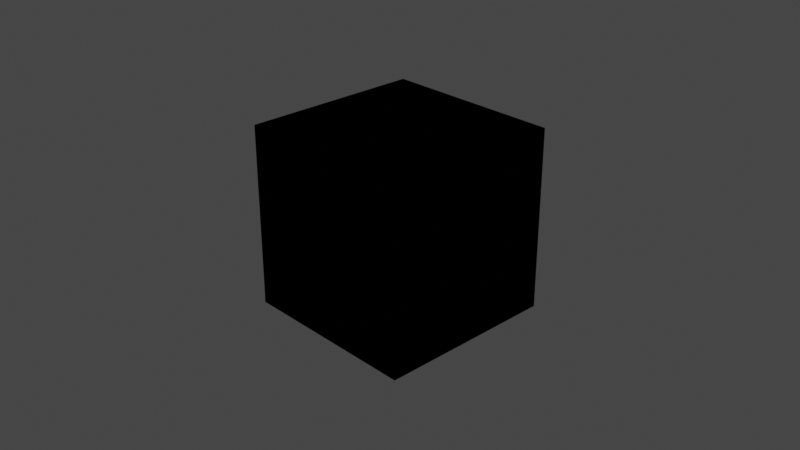 # Source: Lkmitch-1.blend  (saved by Blender 2.83.19; exported with 4.5.12 LTS)
import bpy
from mathutils import Matrix  # noqa: F401  (used for matrix-valued properties, if any)

bpy.ops.wm.read_factory_settings(use_empty=True)
scene = bpy.context.scene
scene.name = 'Scene'

# ---- collections
col_collection = bpy.data.collections.new('Collection'); scene.collection.children.link(col_collection)

# ---- materials (node trees are filled in below, after node groups)
mat_material = bpy.data.materials.new('Material')
mat_material.alpha_threshold = 0.0
mat_material.line_color = (0.0, 0.0, 0.0, 1.0)

# ---- material node trees
mat_material.use_nodes = True; mat_material.node_tree.nodes.clear()
_N = mat_material.node_tree.nodes; _L = mat_material.node_tree.links
n0 = _N.new('NodeUndefined'); n0.name = 'Glossy Material'; n0.location = (1046, 526)
n0.inputs[0].default_value = (0.08696, 0.1027, 0.2086, 1.0)
n0.inputs[1].default_value = 0.0
n0.inputs[2].default_value = 0.563
n0.inputs[3].default_value = 0.0
n0.inputs[4].default_value = 1.0
n0.inputs[5].default_value = (0.0, 0.0, 0.0, 1.0)
n0.inputs[6].default_value = 0.0
n0.inputs[7].default_value = 1.6
n0.inputs[11].default_value = 0.5
n0.inputs[12].default_value = True
n0.inputs[13].default_value = 0.0
n0.inputs[14].default_value = 0.0
n0.inputs[15].default_value = 1.45
n1 = _N.new('NodeUndefined'); n1.name = 'OSL Projection'; n1.location = (-533, 463)
n2 = _N.new('ShaderNodeOutputMaterial'); n2.name = 'Material Output'; n2.location = (388, 788)
n3 = _N.new('NodeUndefined'); n3.name = 'Universal Material'; n3.location = (121, 771)
n3.inputs[0].default_value = (0.0, 0.0, 0.0, 1.0)
n3.inputs[2].default_value = 1.0
n3.inputs[3].default_value = 1.0
n3.inputs[4].default_value = 1.0
n3.inputs[5].default_value = 1.0
n3.inputs[6].default_value = 0.0
n3.inputs[7].default_value = 1.5
n3.inputs[9].default_value = (0.0, 0.0, 0.0)
n3.inputs[10].default_value = (0.0, 0.0, 0.0)
n3.inputs[11].default_value = (0.0, 0.0, 0.0)
n3.inputs[12].default_value = (0.0, 0.0, 0.0, 1.0)
n3.inputs[13].default_value = 0.063
n3.inputs[14].default_value = 1.5
n3.inputs[17].default_value = 0.0
n3.inputs[18].default_value = 1.45
n3.inputs[19].default_value = (0.0, 0.0, 0.0, 1.0)
n3.inputs[20].default_value = 0.2
n3.inputs[23].default_value = 0.0
n3.inputs[25].default_value = 1.0
n3.inputs[26].default_value = False
n3.inputs[27].default_value = False
n3.inputs[31].default_value = True
n3.inputs[32].default_value = 0.0
n3.inputs[34].default_value = False
n4 = _N.new('NodeUndefined'); n4.name = 'Gradient Tex'; n4.location = (-145, 747)
n4.inputs[33].default_value = 255
n5 = _N.new('NodeUndefined'); n5.name = 'Saw Wave Tex'; n5.location = (-366, 690)
n5.inputs[0].default_value = 0.0
n6 = _N.new('NodeUndefined'); n6.name = 'Vectron.001'; n6.location = (682, 769)
n6.inputs[0].default_value = (10.0, 10.0, 10.0)
n6.inputs[1].default_value = 10
n6.inputs[2].default_value = 10.0
n6.inputs[3].default_value = 1.0
n6.inputs[4].default_value = 1.0
n6.inputs[5].default_value = 0.0
n6.inputs[6].default_value = 0.0
n6.inputs[7].default_value = 0.0
n6.inputs[8].default_value = 0.0
n6.inputs[9].default_value = 0.0
n6.inputs[10].default_value = 0.0
n6.inputs[11].default_value = 1.0
n6.inputs[12].default_value = 1.0
n6.inputs[13].default_value = 1.0
n6.inputs[14].default_value = 16
n6.inputs[15].default_value = 0
n6.inputs[16].default_value = 1.0
_L.new(n3.outputs[0], n2.inputs[0])
_L.new(n4.outputs[0], n3.inputs[1])
_L.new(n5.outputs[0], n4.inputs[0])
_L.new(n1.outputs[0], n5.inputs[2])
n2.is_active_output = True

# ---- world
world_world = bpy.data.worlds.new('World'); scene.world = world_world
world_world.use_nodes = True; world_world.node_tree.nodes.clear()
_N = world_world.node_tree.nodes; _L = world_world.node_tree.links
n0 = _N.new('ShaderNodeOutputWorld'); n0.name = 'World Output'; n0.location = (300, 300)
n1 = _N.new('ShaderNodeBackground'); n1.name = 'Background'; n1.location = (10, 300)
n1.inputs[0].default_value = (0.05088, 0.05088, 0.05088, 1.0)
n2 = _N.new('NodeUndefined'); n2.name = 'Sun Direction'; n2.location = (-100, 500)
n2.inputs[0].default_value = 50.77
n2.inputs[1].default_value = 4.467
n2.inputs[2].default_value = 3
n2.inputs[3].default_value = 1
n2.inputs[4].default_value = 14.0
n2.inputs[5].default_value = 0
n3 = _N.new('NodeUndefined'); n3.name = 'Planetary Environment'; n3.location = (100, 300)
n3.inputs[1].default_value = 2.2
n3.inputs[2].default_value = 1.0
n3.inputs[3].default_value = 1.0
n3.inputs[4].default_value = 0.0
n3.inputs[5].default_value = 1.0
n3.inputs[6].default_value = 1.0
n3.inputs[8].default_value = True
n3.inputs[10].default_value = 1.0
n3.inputs[11].default_value = 0.0
n3.inputs[12].default_value = 0.0
n3.inputs[13].default_value = (0.209, 0.3962, 0.7666, 1.0)
n3.inputs[16].default_value = (0.0, 0.0, 0.0, 1.0)
n3.inputs[19].default_value = False
n3.inputs[20].default_value = False
n3.inputs[21].default_value = False
_L.new(n1.outputs[0], n0.inputs[0])
_L.new(n2.outputs[0], n3.inputs[0])
n0.is_active_output = True
world_world.color = (0.05088, 0.05088, 0.05088)
world_world.use_sun_shadow = False
world_world.sun_shadow_jitter_overblur = 0.0

# ---- cameras
cam_camera = bpy.data.cameras.new('Camera')
cam_camera.clip_end = 100.0
cam_camera.ortho_scale = 7.314

# ---- lights
light_light = bpy.data.lights.new('Light', 'POINT')
light_light.transmission_factor = 0.0
light_light.energy = 1000.0
light_light.shadow_soft_size = 1.0
light_light.shadow_maximum_resolution = 0.006
light_light.use_absolute_resolution = True

# ---- meshes
me_cube = bpy.data.meshes.new('Cube')
me_cube.from_pydata([(1.0, 1.0, 1.0), (1.0, 1.0, -1.0), (1.0, -1.0, 1.0), (1.0, -1.0, -1.0), (-1.0, 1.0, 1.0), (-1.0, 1.0, -1.0), (-1.0, -1.0, 1.0), (-1.0, -1.0, -1.0)], [], [(0, 4, 6, 2), (3, 2, 6, 7), (7, 6, 4, 5), (5, 1, 3, 7), (1, 0, 2, 3), (5, 4, 0, 1)])
_uv = me_cube.uv_layers.new(name='UVMap')
_uv.uv.foreach_set('vector', [0.625, 0.5, 0.875, 0.5, 0.875, 0.75, 0.625, 0.75, 0.375, 0.75, 0.625, 0.75, 0.625, 1.0, 0.375, 1.0, 0.375, 0.0, 0.625, 0.0, 0.625, 0.25, 0.375, 0.25, 0.125, 0.5, 0.375, 0.5, 0.375, 0.75, 0.125, 0.75, 0.375, 0.5, 0.625, 0.5, 0.625, 0.75, 0.375, 0.75, 0.375, 0.25, 0.625, 0.25, 0.625, 0.5, 0.375, 0.5])
me_cube.materials.append(mat_material)
me_cube.use_remesh_preserve_volume = False
me_cube.use_remesh_preserve_attributes = False
me_cube.use_mirror_vertex_groups = False
me_cube.update()

# ---- objects
ob_cube = bpy.data.objects.new('Cube', me_cube)
ob_light = bpy.data.objects.new('Light', light_light)
ob_camera = bpy.data.objects.new('Camera', cam_camera)

# ---- transforms, parenting, visibility, modifiers, constraints
ob_cube.location = (0.0, 0.0, 0.0)
ob_cube.lock_rotations_4d = False
ob_cube.empty_display_type = 'ARROWS'
ob_cube.lineart.crease_threshold = 0.0
ob_light.location = (4.076, 1.005, 5.904)
ob_light.rotation_euler = (0.6503, 0.05522, 1.866)
ob_light.lock_rotations_4d = False
ob_light.empty_display_type = 'ARROWS'
ob_light.color = (0.0, 0.0, 0.0, 0.0)
ob_light.lineart.crease_threshold = 0.0
ob_camera.location = (7.359, -6.926, 4.958)
ob_camera.rotation_euler = (1.109, 0.0, 0.8149)
ob_camera.lock_rotations_4d = False
ob_camera.empty_display_type = 'ARROWS'
ob_camera.color = (0.0, 0.0, 0.0, 0.0)
ob_camera.display_type = 'WIRE'
ob_camera.lineart.crease_threshold = 0.0

# ---- collection membership
col_collection.objects.link(ob_cube)
col_collection.objects.link(ob_light)
col_collection.objects.link(ob_camera)

# ---- scene / render settings (as saved in the file)
scene.camera = ob_camera
scene.frame_start = 1; scene.frame_end = 250; scene.frame_set(127)
scene.render.engine = 'BLENDER_EEVEE_NEXT'
scene.cycles.use_denoising = False
scene.cycles.samples = 128
scene.cycles.sampling_pattern = 'TABULATED_SOBOL'
scene.cycles.use_adaptive_sampling = False
scene.cycles.use_light_tree = False
scene.view_settings.view_transform = 'Filmic'
bpy.context.view_layer.update()

